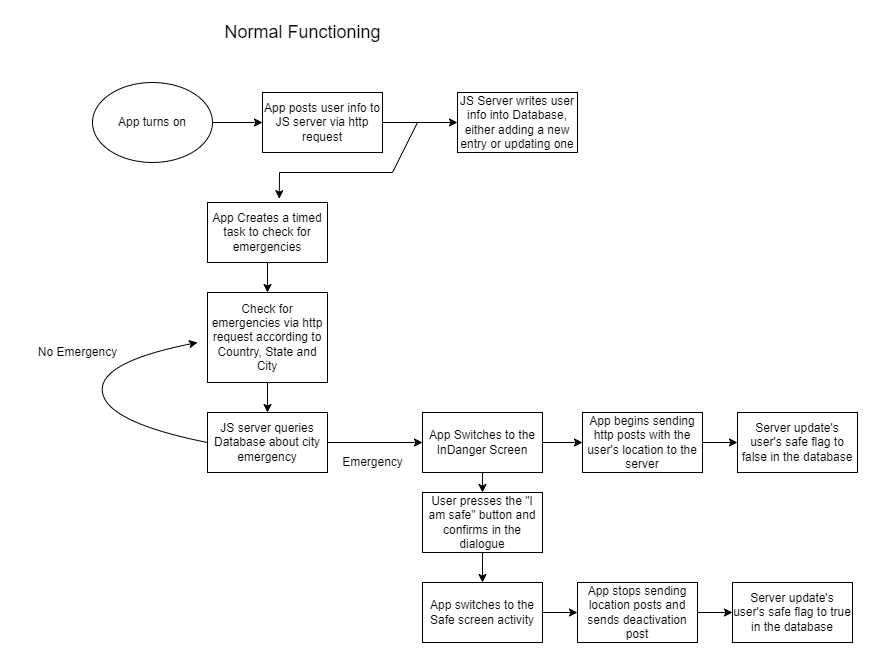

The diagram above was exported from draw.io. Its source (the exported page's mxGraphModel, read from the mxfile embedded in the PNG):
<mxGraphModel dx="1038" dy="539" grid="1" gridSize="10" guides="1" tooltips="1" connect="1" arrows="1" fold="1" page="1" pageScale="1" pageWidth="850" pageHeight="1100" math="0" shadow="0">
  <root>
    <mxCell id="0" />
    <mxCell id="1" parent="0" />
    <mxCell id="B-DcH1KlMheelOQsxhzX-1" style="edgeStyle=orthogonalEdgeStyle;rounded=0;orthogonalLoop=1;jettySize=auto;html=1;exitX=1;exitY=0.5;exitDx=0;exitDy=0;entryX=0;entryY=0.5;entryDx=0;entryDy=0;" edge="1" parent="1" source="B-DcH1KlMheelOQsxhzX-2" target="B-DcH1KlMheelOQsxhzX-4">
      <mxGeometry relative="1" as="geometry" />
    </mxCell>
    <mxCell id="B-DcH1KlMheelOQsxhzX-2" value="App turns on" style="ellipse;whiteSpace=wrap;html=1;" vertex="1" parent="1">
      <mxGeometry x="70" y="130" width="120" height="80" as="geometry" />
    </mxCell>
    <mxCell id="B-DcH1KlMheelOQsxhzX-3" style="edgeStyle=orthogonalEdgeStyle;rounded=0;orthogonalLoop=1;jettySize=auto;html=1;exitX=1;exitY=0.5;exitDx=0;exitDy=0;entryX=0;entryY=0.5;entryDx=0;entryDy=0;" edge="1" parent="1" source="B-DcH1KlMheelOQsxhzX-4" target="B-DcH1KlMheelOQsxhzX-5">
      <mxGeometry relative="1" as="geometry" />
    </mxCell>
    <mxCell id="B-DcH1KlMheelOQsxhzX-4" value="App posts user info to JS server via http request" style="rounded=0;whiteSpace=wrap;html=1;" vertex="1" parent="1">
      <mxGeometry x="240" y="140" width="120" height="60" as="geometry" />
    </mxCell>
    <mxCell id="B-DcH1KlMheelOQsxhzX-5" value="JS Server writes user info into Database, either adding a new entry or updating one" style="rounded=0;whiteSpace=wrap;html=1;" vertex="1" parent="1">
      <mxGeometry x="435" y="140" width="120" height="60" as="geometry" />
    </mxCell>
    <mxCell id="B-DcH1KlMheelOQsxhzX-6" value="App Creates a timed task to check for emergencies" style="rounded=0;whiteSpace=wrap;html=1;" vertex="1" parent="1">
      <mxGeometry x="185" y="250" width="120" height="60" as="geometry" />
    </mxCell>
    <mxCell id="B-DcH1KlMheelOQsxhzX-7" value="" style="endArrow=classic;html=1;rounded=0;entryX=0.598;entryY=-0.063;entryDx=0;entryDy=0;entryPerimeter=0;" edge="1" parent="1" target="B-DcH1KlMheelOQsxhzX-6">
      <mxGeometry width="50" height="50" relative="1" as="geometry">
        <mxPoint x="395" y="170" as="sourcePoint" />
        <mxPoint x="395" y="230" as="targetPoint" />
        <Array as="points">
          <mxPoint x="370" y="220" />
          <mxPoint x="257" y="220" />
        </Array>
      </mxGeometry>
    </mxCell>
    <mxCell id="B-DcH1KlMheelOQsxhzX-8" style="edgeStyle=orthogonalEdgeStyle;rounded=0;orthogonalLoop=1;jettySize=auto;html=1;exitX=0.5;exitY=1;exitDx=0;exitDy=0;entryX=0.5;entryY=0;entryDx=0;entryDy=0;" edge="1" parent="1" source="B-DcH1KlMheelOQsxhzX-9" target="B-DcH1KlMheelOQsxhzX-12">
      <mxGeometry relative="1" as="geometry" />
    </mxCell>
    <mxCell id="B-DcH1KlMheelOQsxhzX-9" value="Check for emergencies via http request according to Country, State and City" style="rounded=0;whiteSpace=wrap;html=1;" vertex="1" parent="1">
      <mxGeometry x="185" y="340" width="120" height="90" as="geometry" />
    </mxCell>
    <mxCell id="B-DcH1KlMheelOQsxhzX-10" value="" style="endArrow=classic;html=1;rounded=0;exitX=0.5;exitY=1;exitDx=0;exitDy=0;entryX=0.5;entryY=0;entryDx=0;entryDy=0;" edge="1" parent="1" source="B-DcH1KlMheelOQsxhzX-6" target="B-DcH1KlMheelOQsxhzX-9">
      <mxGeometry width="50" height="50" relative="1" as="geometry">
        <mxPoint x="255" y="200" as="sourcePoint" />
        <mxPoint x="255" y="260" as="targetPoint" />
      </mxGeometry>
    </mxCell>
    <mxCell id="B-DcH1KlMheelOQsxhzX-11" style="edgeStyle=orthogonalEdgeStyle;rounded=0;orthogonalLoop=1;jettySize=auto;html=1;entryX=0;entryY=0.5;entryDx=0;entryDy=0;" edge="1" parent="1" source="B-DcH1KlMheelOQsxhzX-12" target="B-DcH1KlMheelOQsxhzX-15">
      <mxGeometry relative="1" as="geometry" />
    </mxCell>
    <mxCell id="B-DcH1KlMheelOQsxhzX-12" value="JS server queries Database about city emergency" style="rounded=0;whiteSpace=wrap;html=1;" vertex="1" parent="1">
      <mxGeometry x="185" y="460" width="120" height="60" as="geometry" />
    </mxCell>
    <mxCell id="B-DcH1KlMheelOQsxhzX-13" value="" style="curved=1;endArrow=classic;html=1;rounded=0;exitX=0;exitY=0.5;exitDx=0;exitDy=0;" edge="1" parent="1" source="B-DcH1KlMheelOQsxhzX-12">
      <mxGeometry width="50" height="50" relative="1" as="geometry">
        <mxPoint x="265" y="390" as="sourcePoint" />
        <mxPoint x="175" y="390" as="targetPoint" />
        <Array as="points">
          <mxPoint x="85" y="470" />
          <mxPoint x="75" y="410" />
        </Array>
      </mxGeometry>
    </mxCell>
    <mxCell id="B-DcH1KlMheelOQsxhzX-14" value="No Emergency" style="text;html=1;align=center;verticalAlign=middle;resizable=0;points=[];autosize=1;strokeColor=none;fillColor=none;" vertex="1" parent="1">
      <mxGeometry x="10" y="390" width="90" height="20" as="geometry" />
    </mxCell>
    <mxCell id="B-DcH1KlMheelOQsxhzX-21" style="edgeStyle=orthogonalEdgeStyle;rounded=0;orthogonalLoop=1;jettySize=auto;html=1;entryX=0;entryY=0.5;entryDx=0;entryDy=0;fontSize=18;" edge="1" parent="1" source="B-DcH1KlMheelOQsxhzX-15" target="B-DcH1KlMheelOQsxhzX-20">
      <mxGeometry relative="1" as="geometry" />
    </mxCell>
    <mxCell id="B-DcH1KlMheelOQsxhzX-28" style="edgeStyle=orthogonalEdgeStyle;rounded=0;orthogonalLoop=1;jettySize=auto;html=1;exitX=0.5;exitY=1;exitDx=0;exitDy=0;entryX=0.5;entryY=0;entryDx=0;entryDy=0;fontSize=12;" edge="1" parent="1" source="B-DcH1KlMheelOQsxhzX-15" target="B-DcH1KlMheelOQsxhzX-27">
      <mxGeometry relative="1" as="geometry" />
    </mxCell>
    <mxCell id="B-DcH1KlMheelOQsxhzX-15" value="App Switches to the InDanger Screen" style="rounded=0;whiteSpace=wrap;html=1;" vertex="1" parent="1">
      <mxGeometry x="400" y="460" width="120" height="60" as="geometry" />
    </mxCell>
    <mxCell id="B-DcH1KlMheelOQsxhzX-16" value="Emergency" style="text;html=1;align=center;verticalAlign=middle;resizable=0;points=[];autosize=1;strokeColor=none;fillColor=none;" vertex="1" parent="1">
      <mxGeometry x="310" y="500" width="80" height="20" as="geometry" />
    </mxCell>
    <mxCell id="B-DcH1KlMheelOQsxhzX-19" value="&lt;font style=&quot;font-size: 18px&quot;&gt;Normal Functioning&lt;/font&gt;" style="text;html=1;align=center;verticalAlign=middle;resizable=0;points=[];autosize=1;strokeColor=none;fillColor=none;" vertex="1" parent="1">
      <mxGeometry x="195" y="70" width="170" height="20" as="geometry" />
    </mxCell>
    <mxCell id="B-DcH1KlMheelOQsxhzX-25" style="edgeStyle=orthogonalEdgeStyle;rounded=0;orthogonalLoop=1;jettySize=auto;html=1;exitX=1;exitY=0.5;exitDx=0;exitDy=0;entryX=0;entryY=0.5;entryDx=0;entryDy=0;fontSize=12;" edge="1" parent="1" source="B-DcH1KlMheelOQsxhzX-20" target="B-DcH1KlMheelOQsxhzX-24">
      <mxGeometry relative="1" as="geometry" />
    </mxCell>
    <mxCell id="B-DcH1KlMheelOQsxhzX-20" value="App begins sending http posts with the user's location to the server" style="rounded=0;whiteSpace=wrap;html=1;" vertex="1" parent="1">
      <mxGeometry x="560" y="460" width="120" height="60" as="geometry" />
    </mxCell>
    <mxCell id="B-DcH1KlMheelOQsxhzX-24" value="Server update's user's safe flag to false in the database" style="rounded=0;whiteSpace=wrap;html=1;" vertex="1" parent="1">
      <mxGeometry x="715" y="460" width="120" height="60" as="geometry" />
    </mxCell>
    <mxCell id="B-DcH1KlMheelOQsxhzX-31" style="edgeStyle=orthogonalEdgeStyle;rounded=0;orthogonalLoop=1;jettySize=auto;html=1;exitX=0.5;exitY=1;exitDx=0;exitDy=0;entryX=0.5;entryY=0;entryDx=0;entryDy=0;fontSize=12;" edge="1" parent="1" source="B-DcH1KlMheelOQsxhzX-27" target="B-DcH1KlMheelOQsxhzX-29">
      <mxGeometry relative="1" as="geometry" />
    </mxCell>
    <mxCell id="B-DcH1KlMheelOQsxhzX-27" value="User presses the &quot;I am safe&quot; button and confirms in the dialogue" style="rounded=0;whiteSpace=wrap;html=1;" vertex="1" parent="1">
      <mxGeometry x="400" y="540" width="120" height="60" as="geometry" />
    </mxCell>
    <mxCell id="B-DcH1KlMheelOQsxhzX-33" style="edgeStyle=orthogonalEdgeStyle;rounded=0;orthogonalLoop=1;jettySize=auto;html=1;exitX=1;exitY=0.5;exitDx=0;exitDy=0;fontSize=12;entryX=0;entryY=0.5;entryDx=0;entryDy=0;" edge="1" parent="1" source="B-DcH1KlMheelOQsxhzX-29" target="B-DcH1KlMheelOQsxhzX-32">
      <mxGeometry relative="1" as="geometry">
        <mxPoint x="550" y="660" as="targetPoint" />
      </mxGeometry>
    </mxCell>
    <mxCell id="B-DcH1KlMheelOQsxhzX-29" value="App switches to the Safe screen activity" style="rounded=0;whiteSpace=wrap;html=1;" vertex="1" parent="1">
      <mxGeometry x="400" y="630" width="120" height="60" as="geometry" />
    </mxCell>
    <mxCell id="B-DcH1KlMheelOQsxhzX-35" style="edgeStyle=orthogonalEdgeStyle;rounded=0;orthogonalLoop=1;jettySize=auto;html=1;exitX=1;exitY=0.5;exitDx=0;exitDy=0;entryX=0;entryY=0.5;entryDx=0;entryDy=0;fontSize=12;" edge="1" parent="1" source="B-DcH1KlMheelOQsxhzX-32" target="B-DcH1KlMheelOQsxhzX-34">
      <mxGeometry relative="1" as="geometry" />
    </mxCell>
    <mxCell id="B-DcH1KlMheelOQsxhzX-32" value="App stops sending location posts and sends deactivation post" style="rounded=0;whiteSpace=wrap;html=1;" vertex="1" parent="1">
      <mxGeometry x="555" y="630" width="120" height="60" as="geometry" />
    </mxCell>
    <mxCell id="B-DcH1KlMheelOQsxhzX-34" value="Server update's user's safe flag to true in the database" style="rounded=0;whiteSpace=wrap;html=1;" vertex="1" parent="1">
      <mxGeometry x="710" y="630" width="120" height="60" as="geometry" />
    </mxCell>
  </root>
</mxGraphModel>